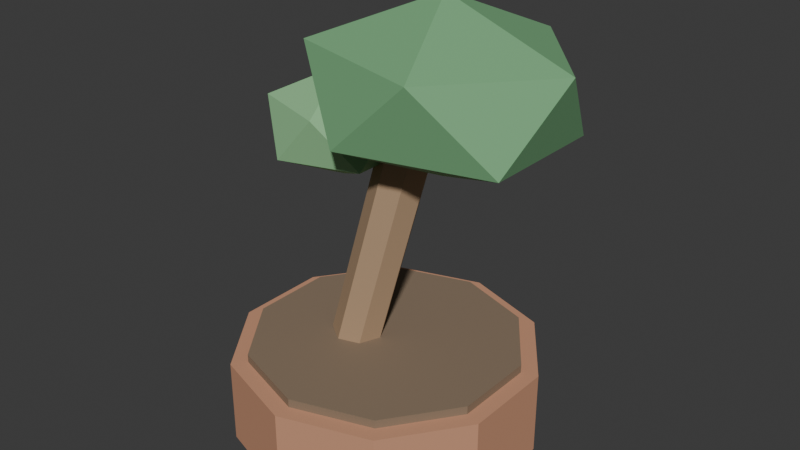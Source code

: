 # Source: PLA_BONSAI_v01.blend  (saved by Blender 4.2.66; exported with 4.5.12 LTS)
import bpy
from mathutils import Matrix  # noqa: F401  (used for matrix-valued properties, if any)

bpy.ops.wm.read_factory_settings(use_empty=True)
scene = bpy.context.scene
scene.name = 'Scene'

# ---- collections
col_collection = bpy.data.collections.new('Collection'); scene.collection.children.link(col_collection)

# ---- materials (node trees are filled in below, after node groups)
mat_polyroom_pbr = bpy.data.materials.new('Polyroom_PBR')

# ---- material node trees
mat_polyroom_pbr.use_nodes = True; mat_polyroom_pbr.node_tree.nodes.clear()
_N = mat_polyroom_pbr.node_tree.nodes; _L = mat_polyroom_pbr.node_tree.links
n0 = _N.new('ShaderNodeOutputMaterial'); n0.name = 'Material Output'; n0.location = (400, 0)
n1 = _N.new('ShaderNodeBsdfPrincipled'); n1.name = 'Principled BSDF'; n1.location = (100, 0)
n1.inputs[2].default_value = 0.8
n2 = _N.new('ShaderNodeVertexColor'); n2.name = 'Color Attribute'; n2.location = (-100, 0)
n2.layer_name = 'Color'
_L.new(n2.outputs[0], n1.inputs[0])
_L.new(n1.outputs[0], n0.inputs[0])
n0.is_active_output = True

# ---- world
world_world = bpy.data.worlds.new('World'); scene.world = world_world
world_world.use_nodes = True; world_world.node_tree.nodes.clear()
_N = world_world.node_tree.nodes; _L = world_world.node_tree.links
n0 = _N.new('ShaderNodeOutputWorld'); n0.name = 'World Output'; n0.location = (300, 300)
n1 = _N.new('ShaderNodeBackground'); n1.name = 'Background'; n1.location = (10, 300)
n1.inputs[0].default_value = (0.05088, 0.05088, 0.05088, 1.0)
_L.new(n1.outputs[0], n0.inputs[0])
n0.is_active_output = True
world_world.color = (0.05088, 0.05088, 0.05088)
world_world.sun_shadow_jitter_overblur = 0.0

# ---- meshes
me_pla_bonsai_v01 = bpy.data.meshes.new('PLA_BONSAI_v01')
me_pla_bonsai_v01.from_pydata([(0.0, 0.18, 0.0), (0.0, 0.18, 0.1), (0.1058, 0.1456, 0.0), (0.1058, 0.1456, 0.1), (0.1712, 0.05562, 0.0), (0.1712, 0.05562, 0.1), (0.1712, -0.05562, 0.0), (0.1712, -0.05562, 0.1), (0.1058, -0.1456, 0.0), (0.1058, -0.1456, 0.1), (0.0, -0.18, 0.0), (0.0, -0.18, 0.1), (-0.1058, -0.1456, 0.0), (-0.1058, -0.1456, 0.1), (-0.1712, -0.05562, 0.0), (-0.1712, -0.05562, 0.1), (-0.1712, 0.05562, 0.0), (-0.1712, 0.05562, 0.1), (-0.1058, 0.1456, 0.0), (-0.1058, 0.1456, 0.1), (0.0, 0.16, 0.09), (0.0, 0.16, 0.11), (0.09405, 0.1294, 0.09), (0.09405, 0.1294, 0.11), (0.1522, 0.04944, 0.09), (0.1522, 0.04944, 0.11), (0.1522, -0.04944, 0.09), (0.1522, -0.04944, 0.11), (0.09405, -0.1294, 0.09), (0.09405, -0.1294, 0.11), (0.0, -0.16, 0.09), (0.0, -0.16, 0.11), (-0.09405, -0.1294, 0.09), (-0.09405, -0.1294, 0.11), (-0.1522, -0.04944, 0.09), (-0.1522, -0.04944, 0.11), (-0.1522, 0.04944, 0.09), (-0.1522, 0.04944, 0.11), (-0.09405, 0.1294, 0.09), (-0.09405, 0.1294, 0.11), (-0.04432, 0.01769, 0.1047), (0.02659, 0.03963, 0.3953), (-0.01927, 0.01362, 0.09886), (0.05164, 0.03555, 0.3895), (-0.006407, -0.00897, 0.09743), (0.0645, 0.01296, 0.3881), (-0.01542, -0.03306, 0.1014), (0.05549, -0.01113, 0.3921), (-0.03951, -0.04052, 0.1079), (0.03139, -0.01858, 0.3986), (-0.06055, -0.02572, 0.1119), (0.01035, -0.003785, 0.4026), (-0.06269, 0.0001864, 0.1105), (0.008215, 0.02212, 0.4011), (0.06, 0.02, 0.322), (0.1816, -0.0536, 0.3762), (0.01357, -0.09909, 0.3762), (-0.09026, 0.02, 0.3762), (0.01357, 0.1391, 0.3762), (0.1816, 0.0936, 0.3762), (0.1064, -0.09909, 0.4638), (-0.06156, -0.0536, 0.4638), (-0.06156, 0.0936, 0.4638), (0.1064, 0.1391, 0.4638), (0.2103, 0.02, 0.4638), (0.06, 0.02, 0.518), (-0.06, 0.0, 0.297), (0.005124, -0.04731, 0.3318), (-0.08487, -0.07656, 0.3318), (-0.1405, 0.0, 0.3318), (-0.08487, 0.07656, 0.3318), (0.005124, 0.04731, 0.3318), (-0.03513, -0.07656, 0.3882), (-0.1251, -0.04731, 0.3882), (-0.1251, 0.04731, 0.3882), (-0.03513, 0.07656, 0.3882), (0.0205, 0.0, 0.3882), (-0.06, 0.0, 0.423)], [], [(0, 1, 3, 2), (2, 3, 5, 4), (4, 5, 7, 6), (6, 7, 9, 8), (8, 9, 11, 10), (10, 11, 13, 12), (12, 13, 15, 14), (14, 15, 17, 16), (3, 1, 19, 17, 15, 13, 11, 9, 7, 5), (16, 17, 19, 18), (18, 19, 1, 0), (0, 2, 4, 6, 8, 10, 12, 14, 16, 18), (20, 21, 23, 22), (22, 23, 25, 24), (24, 25, 27, 26), (26, 27, 29, 28), (28, 29, 31, 30), (30, 31, 33, 32), (32, 33, 35, 34), (34, 35, 37, 36), (23, 21, 39, 37, 35, 33, 31, 29, 27, 25), (36, 37, 39, 38), (38, 39, 21, 20), (20, 22, 24, 26, 28, 30, 32, 34, 36, 38), (40, 41, 43, 42), (42, 43, 45, 44), (44, 45, 47, 46), (46, 47, 49, 48), (48, 49, 51, 50), (43, 41, 53, 51, 49, 47, 45), (50, 51, 53, 52), (52, 53, 41, 40), (40, 42, 44, 46, 48, 50, 52), (54, 55, 56), (55, 54, 59), (54, 56, 57), (54, 57, 58), (54, 58, 59), (55, 59, 64), (56, 55, 60), (57, 56, 61), (58, 57, 62), (59, 58, 63), (55, 64, 60), (56, 60, 61), (57, 61, 62), (58, 62, 63), (59, 63, 64), (60, 64, 65), (61, 60, 65), (62, 61, 65), (63, 62, 65), (64, 63, 65), (66, 67, 68), (67, 66, 71), (66, 68, 69), (66, 69, 70), (66, 70, 71), (67, 71, 76), (68, 67, 72), (69, 68, 73), (70, 69, 74), (71, 70, 75), (67, 76, 72), (68, 72, 73), (69, 73, 74), (70, 74, 75), (71, 75, 76), (72, 76, 77), (73, 72, 77), (74, 73, 77), (75, 74, 77), (76, 75, 77)])
_uv = me_pla_bonsai_v01.uv_layers.new(name='UVMap')
_uv.uv.foreach_set('vector', [0.7339, 0.18, 0.8194, 0.1799, 0.8245, 0.2578, 0.7391, 0.2579, 0.8272, 0.5681, 0.913, 0.5676, 0.9142, 0.6616, 0.8284, 0.6621, 0.8284, 0.6621, 0.9142, 0.6616, 0.913, 0.7474, 0.8272, 0.7479, 0.7182, 0.2579, 0.6329, 0.2578, 0.6269, 0.1813, 0.7122, 0.1814, 0.7122, 0.1814, 0.6269, 0.1813, 0.6269, 0.08578, 0.7122, 0.0859, 0.7122, 0.0859, 0.6269, 0.08578, 0.6329, 0.007834, 0.7182, 0.007949, 0.8323, 0.3368, 0.9168, 0.3325, 0.9118, 0.4108, 0.8272, 0.4152, 0.8272, 0.4152, 0.9118, 0.4108, 0.9168, 0.5062, 0.8323, 0.5105, 0.2456, 0.2873, 0.1548, 0.3168, 0.06395, 0.2873, 0.007834, 0.2101, 0.007834, 0.1146, 0.06395, 0.03735, 0.1548, 0.007834, 0.2456, 0.03733, 0.3017, 0.1146, 0.3017, 0.2101, 0.7391, 0.007935, 0.8245, 0.007834, 0.8194, 0.08437, 0.7339, 0.08447, 0.7339, 0.08447, 0.8194, 0.08437, 0.8194, 0.1799, 0.7339, 0.18, 0.6112, 0.1146, 0.6112, 0.21, 0.5551, 0.2873, 0.4643, 0.3168, 0.3735, 0.2873, 0.3173, 0.2101, 0.3173, 0.1146, 0.3735, 0.03736, 0.4643, 0.007834, 0.5551, 0.03732, 0.1761, 0.9229, 0.1932, 0.9228, 0.1978, 0.9921, 0.1807, 0.9922, 0.5603, 0.6229, 0.5775, 0.6228, 0.5785, 0.7064, 0.5614, 0.7065, 0.5614, 0.7065, 0.5785, 0.7064, 0.5775, 0.7827, 0.5603, 0.7828, 0.1605, 0.9922, 0.1434, 0.9921, 0.1381, 0.9241, 0.1551, 0.9241, 0.1551, 0.9241, 0.1381, 0.9241, 0.1381, 0.8392, 0.1551, 0.8392, 0.1551, 0.8392, 0.1381, 0.8392, 0.1434, 0.7699, 0.1605, 0.77, 0.2826, 0.7708, 0.2995, 0.7699, 0.295, 0.8396, 0.2781, 0.8405, 0.2781, 0.8405, 0.295, 0.8396, 0.2995, 0.9244, 0.2826, 0.9252, 0.5286, 0.5809, 0.4479, 0.6072, 0.3672, 0.5809, 0.3173, 0.5123, 0.3173, 0.4274, 0.3672, 0.3587, 0.4479, 0.3325, 0.5286, 0.3587, 0.5785, 0.4274, 0.5785, 0.5122, 0.1807, 0.77, 0.1978, 0.7699, 0.1932, 0.838, 0.1761, 0.838, 0.1761, 0.838, 0.1932, 0.838, 0.1932, 0.9228, 0.1761, 0.9229, 0.2191, 0.3587, 0.269, 0.4274, 0.269, 0.5123, 0.2191, 0.5809, 0.1384, 0.6072, 0.05772, 0.581, 0.007834, 0.5123, 0.007834, 0.4274, 0.05772, 0.3588, 0.1384, 0.3325, 0.5229, 0.8802, 0.5229, 0.6237, 0.5428, 0.6228, 0.5428, 0.8793, 0.9299, 0.8227, 0.9299, 0.5707, 0.9522, 0.571, 0.9522, 0.823, 0.9522, 0.823, 0.9522, 0.571, 0.9672, 0.5676, 0.9672, 0.8196, 0.9321, 0.264, 0.9321, 0.007834, 0.9545, 0.007899, 0.9545, 0.264, 0.9545, 0.264, 0.9545, 0.007899, 0.9679, 0.009742, 0.9679, 0.2659, 0.6886, 0.8524, 0.6671, 0.848, 0.6576, 0.8283, 0.6671, 0.8081, 0.6886, 0.8026, 0.7058, 0.816, 0.7058, 0.8381, 0.9449, 0.5519, 0.9449, 0.2951, 0.9672, 0.295, 0.9672, 0.5518, 0.5026, 0.8794, 0.5026, 0.6229, 0.5229, 0.6237, 0.5229, 0.8802, 0.6249, 0.8026, 0.6419, 0.8164, 0.6419, 0.8387, 0.6249, 0.8528, 0.6036, 0.8481, 0.5942, 0.8281, 0.6036, 0.8079, 0.7138, 0.6716, 0.5942, 0.6917, 0.6772, 0.5676, 0.5942, 0.6917, 0.7138, 0.6716, 0.6772, 0.787, 0.7138, 0.6716, 0.6772, 0.5676, 0.8116, 0.5861, 0.7138, 0.6716, 0.8116, 0.5861, 0.8116, 0.7217, 0.7138, 0.6716, 0.8116, 0.7217, 0.6772, 0.787, 0.8402, 0.1862, 0.8402, 0.07261, 0.9165, 0.1387, 0.3173, 0.8147, 0.3173, 0.6654, 0.3944, 0.7383, 0.9055, 0.8266, 0.8908, 0.93, 0.8272, 0.8899, 0.4869, 0.749, 0.4799, 0.8644, 0.41, 0.8219, 0.4799, 0.6228, 0.4869, 0.749, 0.41, 0.6726, 0.3173, 0.6654, 0.3863, 0.6228, 0.3944, 0.7383, 0.3173, 0.8147, 0.3944, 0.7383, 0.3863, 0.8644, 0.9055, 0.8266, 0.8272, 0.8899, 0.8272, 0.7636, 0.4869, 0.749, 0.41, 0.8219, 0.41, 0.6726, 0.8402, 0.07261, 0.9125, 0.007834, 0.9165, 0.1387, 0.7285, 0.5519, 0.5942, 0.5334, 0.6923, 0.4483, 0.8115, 0.4277, 0.7285, 0.5519, 0.6923, 0.4483, 0.7285, 0.3325, 0.8115, 0.4277, 0.6923, 0.4483, 0.5942, 0.3978, 0.7285, 0.3325, 0.6923, 0.4483, 0.5942, 0.5334, 0.5942, 0.3978, 0.6923, 0.4483, 0.2172, 0.6891, 0.1485, 0.6886, 0.1962, 0.6229, 0.1485, 0.6886, 0.2172, 0.6891, 0.1962, 0.7543, 0.2172, 0.6891, 0.1962, 0.6229, 0.2735, 0.648, 0.2172, 0.6891, 0.2735, 0.648, 0.2735, 0.7292, 0.2172, 0.6891, 0.2735, 0.7292, 0.1962, 0.7543, 0.2135, 0.8816, 0.2135, 0.8086, 0.2624, 0.8499, 0.05734, 0.7955, 0.05734, 0.8768, 0.007834, 0.8362, 0.8901, 0.2424, 0.8822, 0.3088, 0.8402, 0.2831, 0.07301, 0.835, 0.0774, 0.7699, 0.1224, 0.7945, 0.0774, 0.9014, 0.07301, 0.835, 0.1224, 0.8758, 0.05734, 0.8768, 0.01294, 0.9014, 0.007834, 0.8362, 0.05734, 0.7955, 0.007834, 0.8362, 0.01294, 0.7699, 0.8901, 0.2424, 0.8402, 0.2831, 0.8402, 0.2019, 0.07301, 0.835, 0.1224, 0.7945, 0.1224, 0.8758, 0.2135, 0.8086, 0.2603, 0.7699, 0.2624, 0.8499, 0.1328, 0.6479, 0.1328, 0.7292, 0.07655, 0.6881, 0.05558, 0.6229, 0.1328, 0.6479, 0.07655, 0.6881, 0.007834, 0.6886, 0.05558, 0.6229, 0.07655, 0.6881, 0.05557, 0.7543, 0.007834, 0.6886, 0.07655, 0.6881, 0.1328, 0.7292, 0.05557, 0.7543, 0.07655, 0.6881])
_ca = me_pla_bonsai_v01.color_attributes.new('Color', 'FLOAT_COLOR', 'POINT')
_ca.data.foreach_set('color', [0.6, 0.3, 0.18, 1.0, 0.6, 0.3, 0.18, 1.0, 0.6, 0.3, 0.18, 1.0, 0.6, 0.3, 0.18, 1.0, 0.6, 0.3, 0.18, 1.0, 0.6, 0.3, 0.18, 1.0, 0.6, 0.3, 0.18, 1.0, 0.6, 0.3, 0.18, 1.0, 0.6, 0.3, 0.18, 1.0, 0.6, 0.3, 0.18, 1.0, 0.6, 0.3, 0.18, 1.0, 0.6, 0.3, 0.18, 1.0, 0.6, 0.3, 0.18, 1.0, 0.6, 0.3, 0.18, 1.0, 0.6, 0.3, 0.18, 1.0, 0.6, 0.3, 0.18, 1.0, 0.6, 0.3, 0.18, 1.0, 0.6, 0.3, 0.18, 1.0, 0.6, 0.3, 0.18, 1.0, 0.6, 0.3, 0.18, 1.0, 0.25, 0.18, 0.12, 1.0, 0.25, 0.18, 0.12, 1.0, 0.25, 0.18, 0.12, 1.0, 0.25, 0.18, 0.12, 1.0, 0.25, 0.18, 0.12, 1.0, 0.25, 0.18, 0.12, 1.0, 0.25, 0.18, 0.12, 1.0, 0.25, 0.18, 0.12, 1.0, 0.25, 0.18, 0.12, 1.0, 0.25, 0.18, 0.12, 1.0, 0.25, 0.18, 0.12, 1.0, 0.25, 0.18, 0.12, 1.0, 0.25, 0.18, 0.12, 1.0, 0.25, 0.18, 0.12, 1.0, 0.25, 0.18, 0.12, 1.0, 0.25, 0.18, 0.12, 1.0, 0.25, 0.18, 0.12, 1.0, 0.25, 0.18, 0.12, 1.0, 0.25, 0.18, 0.12, 1.0, 0.25, 0.18, 0.12, 1.0, 0.45, 0.3, 0.18, 1.0, 0.45, 0.3, 0.18, 1.0, 0.45, 0.3, 0.18, 1.0, 0.45, 0.3, 0.18, 1.0, 0.45, 0.3, 0.18, 1.0, 0.45, 0.3, 0.18, 1.0, 0.45, 0.3, 0.18, 1.0, 0.45, 0.3, 0.18, 1.0, 0.45, 0.3, 0.18, 1.0, 0.45, 0.3, 0.18, 1.0, 0.45, 0.3, 0.18, 1.0, 0.45, 0.3, 0.18, 1.0, 0.45, 0.3, 0.18, 1.0, 0.45, 0.3, 0.18, 1.0, 0.18, 0.42, 0.2, 1.0, 0.18, 0.42, 0.2, 1.0, 0.18, 0.42, 0.2, 1.0, 0.18, 0.42, 0.2, 1.0, 0.18, 0.42, 0.2, 1.0, 0.18, 0.42, 0.2, 1.0, 0.18, 0.42, 0.2, 1.0, 0.18, 0.42, 0.2, 1.0, 0.18, 0.42, 0.2, 1.0, 0.18, 0.42, 0.2, 1.0, 0.18, 0.42, 0.2, 1.0, 0.18, 0.42, 0.2, 1.0, 0.28, 0.56, 0.28, 1.0, 0.28, 0.56, 0.28, 1.0, 0.28, 0.56, 0.28, 1.0, 0.28, 0.56, 0.28, 1.0, 0.28, 0.56, 0.28, 1.0, 0.28, 0.56, 0.28, 1.0, 0.28, 0.56, 0.28, 1.0, 0.28, 0.56, 0.28, 1.0, 0.28, 0.56, 0.28, 1.0, 0.28, 0.56, 0.28, 1.0, 0.28, 0.56, 0.28, 1.0, 0.28, 0.56, 0.28, 1.0])
me_pla_bonsai_v01.materials.append(mat_polyroom_pbr)
me_pla_bonsai_v01.update()

# ---- objects
ob_pla_bonsai_v01 = bpy.data.objects.new('PLA_BONSAI_v01', me_pla_bonsai_v01)

# ---- transforms, parenting, visibility, modifiers, constraints
ob_pla_bonsai_v01.location = (0.0, 0.0, 0.0)

# ---- collection membership
col_collection.objects.link(ob_pla_bonsai_v01)

# ---- scene / render settings (as saved in the file)
scene.frame_start = 1; scene.frame_end = 250; scene.frame_set(1)
scene.render.engine = 'BLENDER_EEVEE_NEXT'
bpy.context.view_layer.update()

# ---- added for rendering (the .blend has no active camera and no usable light): camera, sun
cam_auto = bpy.data.cameras.new('AutoCamera')
cam_auto.lens = 50.0
cam_auto.sensor_width = 36.0
cam_auto.clip_end = 1000.0
ob_auto_camera = bpy.data.objects.new('AutoCamera', cam_auto)
scene.collection.objects.link(ob_auto_camera)
ob_auto_camera.location = (0.701591, -0.818466, 0.804644)
ob_auto_camera.rotation_euler = (1.09748, -7.21219e-08, 0.694738)
scene.camera = ob_auto_camera
light_auto_sun = bpy.data.lights.new('AutoSun', 'SUN')
light_auto_sun.energy = 3.0
light_auto_sun.angle = 0.0523599
ob_auto_sun = bpy.data.objects.new('AutoSun', light_auto_sun)
scene.collection.objects.link(ob_auto_sun)
ob_auto_sun.rotation_euler = (0.872665, 0.174533, 0.523599)
bpy.context.view_layer.update()
